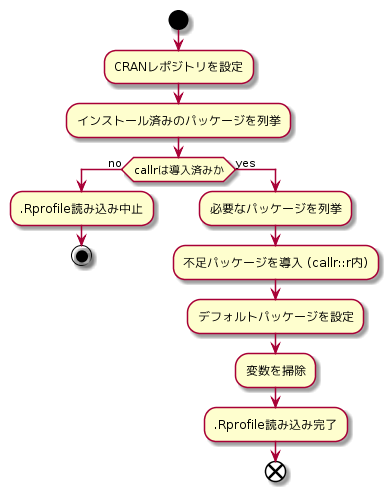

The diagram above was rendered by PlantUML. Its source (embedded in the PNG):
@startuml
start
:CRANレポジトリを設定;
:インストール済みのパッケージを列挙;
if (callrは導入済みか) then (no)
  :.Rprofile読み込み中止;
  stop
else (yes)
  :必要なパッケージを列挙;
  :不足パッケージを導入 (callr::r内);
  :デフォルトパッケージを設定;
  :変数を掃除;
  :.Rprofile読み込み完了;
end
@enduml